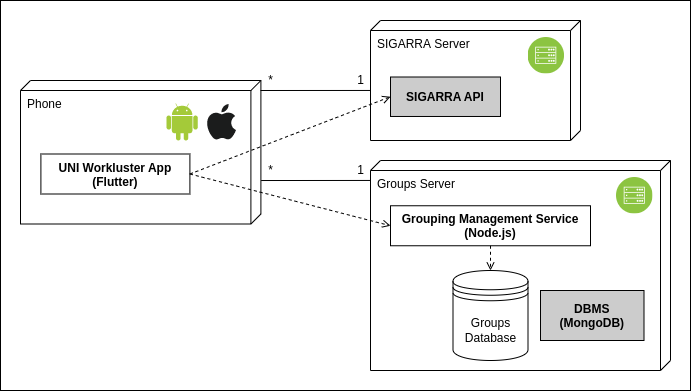

The diagram above was exported from draw.io. Its source (the exported page's mxGraphModel, read from the mxfile embedded in the PNG):
<mxGraphModel dx="1038" dy="661" grid="1" gridSize="10" guides="1" tooltips="1" connect="1" arrows="1" fold="1" page="1" pageScale="1" pageWidth="827" pageHeight="1169" background="none" math="0" shadow="0">
  <root>
    <mxCell id="0" />
    <mxCell id="1" parent="0" />
    <mxCell id="223" value="" style="rounded=0;whiteSpace=wrap;html=1;" vertex="1" parent="1">
      <mxGeometry x="69" y="20" width="690" height="390" as="geometry" />
    </mxCell>
    <mxCell id="224" value="" style="group" vertex="1" connectable="0" parent="1">
      <mxGeometry x="89" y="40" width="650" height="350" as="geometry" />
    </mxCell>
    <mxCell id="220" value="" style="group;fontColor=#000000;" parent="224" connectable="0" vertex="1">
      <mxGeometry y="60" width="240.4" height="143.5" as="geometry" />
    </mxCell>
    <mxCell id="184" value="&lt;font color=&quot;#000000&quot;&gt;Phone&lt;/font&gt;" style="verticalAlign=top;align=left;shape=cube;size=10;direction=south;fontStyle=0;html=1;boundedLbl=1;spacingLeft=5;fillColor=#FFFFFF;container=0;" parent="220" vertex="1">
      <mxGeometry width="240.4" height="143.5" as="geometry" />
    </mxCell>
    <mxCell id="199" value="UNI Workluster App&#10;(Flutter)" style="fontStyle=1;fillColor=#FFFFFF;fontColor=#000000;" parent="220" vertex="1">
      <mxGeometry x="20.400000000000006" y="73.5" width="149" height="40" as="geometry" />
    </mxCell>
    <mxCell id="213" value="" style="dashed=0;outlineConnect=0;html=1;align=center;labelPosition=center;verticalLabelPosition=bottom;verticalAlign=top;shape=mxgraph.weblogos.android;fillColor=#A4CA39;strokeColor=none" parent="220" vertex="1">
      <mxGeometry x="146" y="23" width="31.27" height="37" as="geometry" />
    </mxCell>
    <mxCell id="214" value="" style="dashed=0;outlineConnect=0;html=1;align=center;labelPosition=center;verticalLabelPosition=bottom;verticalAlign=top;shape=mxgraph.weblogos.apple;fillColor=#1B1C1C;strokeColor=none" parent="220" vertex="1">
      <mxGeometry x="186.00000000000003" y="23.5" width="29.48" height="36" as="geometry" />
    </mxCell>
    <mxCell id="221" value="" style="group;fillColor=#FFFFFF;" parent="224" connectable="0" vertex="1">
      <mxGeometry x="350" width="210" height="120" as="geometry" />
    </mxCell>
    <mxCell id="201" value="SIGARRA Server" style="verticalAlign=top;align=left;shape=cube;size=10;direction=south;fontStyle=0;html=1;boundedLbl=1;spacingLeft=5;container=0;fillColor=#FFFFFF;fontColor=#000000;" parent="221" vertex="1">
      <mxGeometry width="210" height="120" as="geometry" />
    </mxCell>
    <mxCell id="203" value="SIGARRA API" style="fontStyle=1;fillColor=#CCCCCC;fontColor=#000000;" parent="221" vertex="1">
      <mxGeometry x="20" y="56.5" width="110" height="39.48" as="geometry" />
    </mxCell>
    <mxCell id="202" value="" style="aspect=fixed;perimeter=ellipsePerimeter;html=1;align=center;shadow=0;dashed=0;fontColor=#4277BB;labelBackgroundColor=#ffffff;fontSize=12;spacingTop=3;image;image=img/lib/ibm/infrastructure/mobile_backend.svg;" parent="221" vertex="1">
      <mxGeometry x="157.5" y="17" width="36.5" height="36.5" as="geometry" />
    </mxCell>
    <mxCell id="222" value="" style="group;fillColor=#FFFFFF;" parent="224" connectable="0" vertex="1">
      <mxGeometry x="350" y="140" width="300" height="210" as="geometry" />
    </mxCell>
    <mxCell id="186" value="&lt;font color=&quot;#000000&quot;&gt;Groups Server&lt;/font&gt;" style="verticalAlign=top;align=left;shape=cube;size=10;direction=south;fontStyle=0;html=1;boundedLbl=1;spacingLeft=5;container=0;fillColor=#FFFFFF;" parent="222" vertex="1">
      <mxGeometry width="300" height="210" as="geometry" />
    </mxCell>
    <mxCell id="200" value="Grouping Management Service&#10;(Node.js)" style="fontStyle=1;fillColor=#FFFFFF;fontColor=#000000;" parent="222" vertex="1">
      <mxGeometry x="20" y="45.25999999999999" width="200" height="40" as="geometry" />
    </mxCell>
    <mxCell id="197" value="Groups&lt;br&gt;Database" style="shape=datastore;whiteSpace=wrap;html=1;fillColor=#FFFFFF;fontColor=#000000;strokeColor=#000000;" parent="222" vertex="1">
      <mxGeometry x="82.5" y="110" width="75" height="90" as="geometry" />
    </mxCell>
    <mxCell id="211" style="edgeStyle=none;html=1;dashed=1;endArrow=open;endFill=0;" parent="222" source="200" target="197" edge="1">
      <mxGeometry relative="1" as="geometry" />
    </mxCell>
    <mxCell id="218" value="" style="aspect=fixed;perimeter=ellipsePerimeter;html=1;align=center;shadow=0;dashed=0;fontColor=#4277BB;labelBackgroundColor=#ffffff;fontSize=12;spacingTop=3;image;image=img/lib/ibm/infrastructure/mobile_backend.svg;" parent="222" vertex="1">
      <mxGeometry x="246" y="17" width="36.5" height="36.5" as="geometry" />
    </mxCell>
    <mxCell id="219" value="DBMS&#10;(MongoDB)" style="fontStyle=1;fillColor=#CCCCCC;fontColor=#000000;" parent="222" vertex="1">
      <mxGeometry x="170" y="130" width="103.5" height="50" as="geometry" />
    </mxCell>
    <mxCell id="193" value="" style="endArrow=none;html=1;exitX=0.697;exitY=-0.001;exitDx=0;exitDy=0;exitPerimeter=0;entryX=0.095;entryY=1;entryDx=0;entryDy=0;entryPerimeter=0;" parent="224" source="184" target="186" edge="1">
      <mxGeometry width="50" height="50" relative="1" as="geometry">
        <mxPoint x="239" y="360" as="sourcePoint" />
        <mxPoint x="390" y="210" as="targetPoint" />
      </mxGeometry>
    </mxCell>
    <mxCell id="205" value="" style="endArrow=none;html=1;entryX=0.583;entryY=1;entryDx=0;entryDy=0;entryPerimeter=0;" parent="224" target="201" edge="1">
      <mxGeometry width="50" height="50" relative="1" as="geometry">
        <mxPoint x="240" y="70" as="sourcePoint" />
        <mxPoint x="320" y="70" as="targetPoint" />
      </mxGeometry>
    </mxCell>
    <mxCell id="206" value="1" style="text;html=1;align=center;verticalAlign=middle;resizable=0;points=[];autosize=1;strokeColor=none;fillColor=none;" parent="224" vertex="1">
      <mxGeometry x="330" y="50" width="20" height="20" as="geometry" />
    </mxCell>
    <mxCell id="207" value="*" style="text;html=1;align=center;verticalAlign=middle;resizable=0;points=[];autosize=1;strokeColor=none;fillColor=none;" parent="224" vertex="1">
      <mxGeometry x="240" y="50" width="20" height="20" as="geometry" />
    </mxCell>
    <mxCell id="208" value="*" style="text;html=1;align=center;verticalAlign=middle;resizable=0;points=[];autosize=1;strokeColor=none;fillColor=none;" parent="224" vertex="1">
      <mxGeometry x="240" y="140" width="20" height="20" as="geometry" />
    </mxCell>
    <mxCell id="210" value="" style="html=1;labelBackgroundColor=#ffffff;startArrow=none;startFill=0;startSize=6;endArrow=open;endFill=0;endSize=6;jettySize=auto;orthogonalLoop=1;strokeWidth=1;dashed=1;fontSize=14;entryX=0;entryY=0.5;entryDx=0;entryDy=0;exitX=1;exitY=0.5;exitDx=0;exitDy=0;" parent="224" source="199" target="203" edge="1">
      <mxGeometry width="60" height="60" relative="1" as="geometry">
        <mxPoint x="240.00000000000006" y="-120" as="sourcePoint" />
        <mxPoint x="360.52000000000004" y="-22.970000000000027" as="targetPoint" />
      </mxGeometry>
    </mxCell>
    <mxCell id="194" value="1" style="text;html=1;align=center;verticalAlign=middle;resizable=0;points=[];autosize=1;strokeColor=none;fillColor=none;" parent="224" vertex="1">
      <mxGeometry x="330" y="140" width="20" height="20" as="geometry" />
    </mxCell>
    <mxCell id="209" value="" style="html=1;labelBackgroundColor=#ffffff;startArrow=none;startFill=0;startSize=6;endArrow=open;endFill=0;endSize=6;jettySize=auto;orthogonalLoop=1;strokeWidth=1;dashed=1;fontSize=14;entryX=0;entryY=0.5;entryDx=0;entryDy=0;exitX=1;exitY=0.5;exitDx=0;exitDy=0;" parent="224" source="199" target="200" edge="1">
      <mxGeometry width="60" height="60" relative="1" as="geometry">
        <mxPoint x="280" y="340" as="sourcePoint" />
        <mxPoint x="340" y="280" as="targetPoint" />
      </mxGeometry>
    </mxCell>
  </root>
</mxGraphModel>